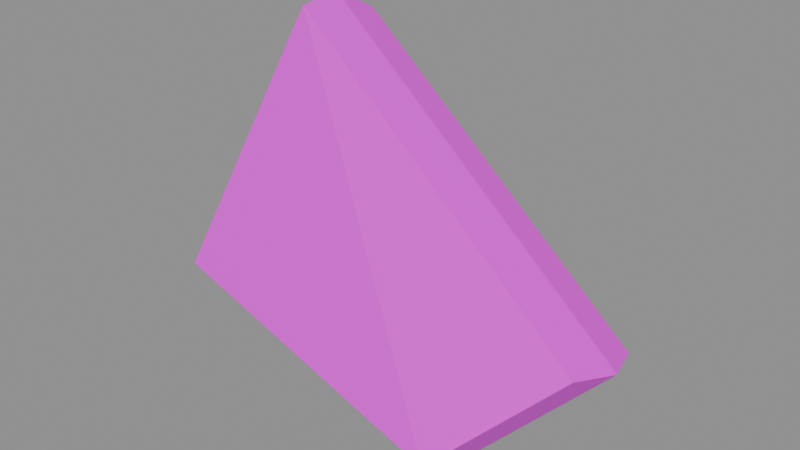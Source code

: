 # Source: FXM_S29_HousingShard.blend  (saved by Blender 5.3.31; exported with 4.5.12 LTS)
import bpy
from mathutils import Matrix  # noqa: F401  (used for matrix-valued properties, if any)

bpy.ops.wm.read_factory_settings(use_empty=True)
scene = bpy.context.scene
scene.name = 'Scene'

# ---- images (referenced by path relative to the original .blend; pixels are not part of the script)
import os
ASSET_DIR = os.environ.get("B2B_ASSET_DIR", "")  # directory of the original .blend (textures are referenced by path, not embedded)
HERE = os.path.dirname(os.path.abspath(__file__))  # packed textures are extracted next to this script under _unpacked/

def load_image(name, relpath, width, height, colorspace="sRGB"):
    """Load a texture the original file referenced (path relative to the .blend, or extracted next to this script)."""
    p = next((c for c in (os.path.join(HERE, relpath), os.path.join(ASSET_DIR, relpath)) if relpath and os.path.exists(c)), "")
    if p:
        img = bpy.data.images.load(p, check_existing=True)
        img.name = name
    else:  # same state as the original file: an image datablock whose file is absent (Cycles renders it pink)
        img = bpy.data.images.new(name, width, height)
        img.source = "FILE"
        img.filepath = "//" + (relpath or name)
    img.colorspace_settings.name = colorspace
    return img
img_t_s29_noteatlas_png = load_image('T_S29_NoteAtlas.png', 'T_S29_NoteAtlas.png', 1024, 1024, 'sRGB')

# ---- materials (node trees are filled in below, after node groups)
mat_mat_fxm_s29_housingshard = bpy.data.materials.new('MAT_FXM_S29_HousingShard')

# ---- material node trees
mat_mat_fxm_s29_housingshard.use_nodes = True; mat_mat_fxm_s29_housingshard.node_tree.nodes.clear()
_N = mat_mat_fxm_s29_housingshard.node_tree.nodes; _L = mat_mat_fxm_s29_housingshard.node_tree.links
n0 = _N.new('ShaderNodeBsdfPrincipled'); n0.name = 'Principled BSDF'; n0.location = (-200, 100)
n0.inputs[10].default_value = 0.005
n1 = _N.new('ShaderNodeOutputMaterial'); n1.name = 'Material Output'; n1.location = (200, 100)
n2 = _N.new('ShaderNodeTexImage'); n2.name = 'Image Texture'; n2.location = (0, 0)
n2.image = img_t_s29_noteatlas_png
_L.new(n0.outputs[0], n1.inputs[0])
_L.new(n2.outputs[0], n0.inputs[0])
n1.is_active_output = True

# ---- meshes
me_fxm_s29_housingshard = bpy.data.meshes.new('FXM_S29_HousingShard')
me_fxm_s29_housingshard.from_pydata([(-0.09261, -0.0239, 0.04756), (-0.04091, 0.009, 0.1829), (0.1236, -0.0145, 0.06636), (0.06719, -0.03894, 0.00996), (-0.1, 0.0, 0.04), (-0.045, 0.035, 0.184), (0.13, 0.01, 0.06), (0.07, -0.016, 0.0), (-0.09374, 0.02477, 0.03616), (-0.04204, 0.05767, 0.1715), (0.1225, 0.03417, 0.05496), (0.06606, 0.00973, -0.00144)], [], [(0, 1, 5, 4), (1, 2, 6, 5), (2, 3, 7, 6), (3, 0, 4, 7), (4, 5, 9, 8), (5, 6, 10, 9), (6, 7, 11, 10), (7, 4, 8, 11), (3, 2, 1, 0), (8, 9, 10, 11)])
_uv = me_fxm_s29_housingshard.uv_layers.new(name='UVMap')
_uv.uv.foreach_set('vector', [0.03, 0.53, 0.14, 0.53, 0.14, 0.75, 0.03, 0.75, 0.14, 0.53, 0.25, 0.53, 0.25, 0.75, 0.14, 0.75, 0.25, 0.53, 0.36, 0.53, 0.36, 0.75, 0.25, 0.75, 0.36, 0.53, 0.47, 0.53, 0.47, 0.75, 0.36, 0.75, 0.03, 0.75, 0.14, 0.75, 0.14, 0.97, 0.03, 0.97, 0.14, 0.75, 0.25, 0.75, 0.25, 0.97, 0.14, 0.97, 0.25, 0.75, 0.36, 0.75, 0.36, 0.97, 0.25, 0.97, 0.36, 0.75, 0.47, 0.75, 0.47, 0.97, 0.36, 0.97, 0.25, 0.5388, 0.0388, 0.75, 0.25, 0.9612, 0.4612, 0.75, 0.4612, 0.75, 0.25, 0.9612, 0.0388, 0.75, 0.25, 0.5388])
me_fxm_s29_housingshard.materials.append(mat_mat_fxm_s29_housingshard)
me_fxm_s29_housingshard.update()

# ---- objects
ob_fxm_s29_housingshard_lod0 = bpy.data.objects.new('FXM_S29_HousingShard_LOD0', me_fxm_s29_housingshard)

# ---- transforms, parenting, visibility, modifiers, constraints
ob_fxm_s29_housingshard_lod0.location = (0.0, 0.0, 0.0)

# ---- collection membership
scene.collection.objects.link(ob_fxm_s29_housingshard_lod0)

# ---- scene / render settings (as saved in the file)
scene.frame_start = 1; scene.frame_end = 250; scene.frame_set(1)
scene.render.engine = 'BLENDER_EEVEE_NEXT'
scene.render.bake_bias = 0.0
scene.render.bake_samples = 0
scene.render.compositor_device = 'GPU'
scene.eevee.use_volume_custom_range = False
scene.eevee.fast_gi_thickness_near = 0.1
scene.eevee.fast_gi_thickness_far = 0.0
scene.eevee.ray_tracing_options.screen_trace_thickness = 0.1
bpy.context.view_layer.update()

# ---- added for rendering (the .blend has no active camera and no usable light): camera, sun + grey world if the file has none
cam_auto = bpy.data.cameras.new('AutoCamera')
cam_auto.lens = 50.0
cam_auto.sensor_width = 36.0
cam_auto.clip_end = 1000.0
ob_auto_camera = bpy.data.objects.new('AutoCamera', cam_auto)
scene.collection.objects.link(ob_auto_camera)
ob_auto_camera.location = (0.302597, -0.335751, 0.321357)
ob_auto_camera.rotation_euler = (1.09748, -7.21219e-08, 0.694738)
scene.camera = ob_auto_camera
light_auto_sun = bpy.data.lights.new('AutoSun', 'SUN')
light_auto_sun.energy = 3.0
light_auto_sun.angle = 0.0523599
ob_auto_sun = bpy.data.objects.new('AutoSun', light_auto_sun)
scene.collection.objects.link(ob_auto_sun)
ob_auto_sun.rotation_euler = (0.872665, 0.174533, 0.523599)
if scene.world is None:
    world_auto = bpy.data.worlds.new('AutoWorld')
    world_auto.color = (0.3, 0.3, 0.3)
    scene.world = world_auto
bpy.context.view_layer.update()
